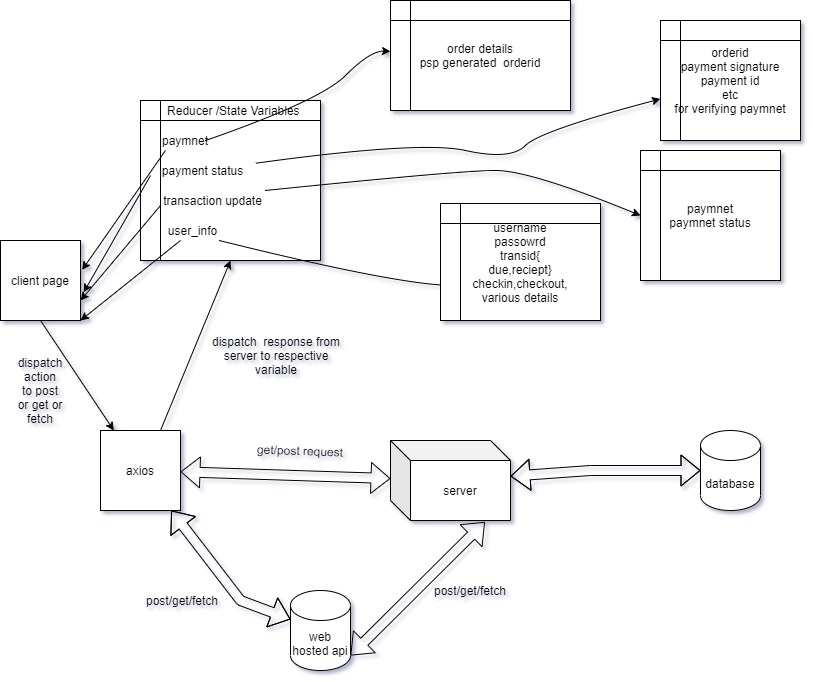

The diagram above was exported from draw.io. Its source (the exported page's mxGraphModel, read from the mxfile embedded in the PNG):
<mxGraphModel dx="1483" dy="800" grid="1" gridSize="10" guides="1" tooltips="1" connect="1" arrows="1" fold="1" page="1" pageScale="1" pageWidth="850" pageHeight="1100" math="0" shadow="0" extFonts="Permanent Marker^https://fonts.googleapis.com/css?family=Permanent+Marker">
  <root>
    <mxCell id="0" />
    <mxCell id="1" parent="0" />
    <mxCell id="CKlc6LkWCAu6GLkkcn7I-6" value="database" style="shape=cylinder3;whiteSpace=wrap;html=1;boundedLbl=1;backgroundOutline=1;size=15;" vertex="1" parent="1">
      <mxGeometry x="720" y="450" width="60" height="80" as="geometry" />
    </mxCell>
    <mxCell id="CKlc6LkWCAu6GLkkcn7I-7" value="server" style="shape=cube;whiteSpace=wrap;html=1;boundedLbl=1;backgroundOutline=1;darkOpacity=0.05;darkOpacity2=0.1;" vertex="1" parent="1">
      <mxGeometry x="410" y="460" width="120" height="80" as="geometry" />
    </mxCell>
    <mxCell id="CKlc6LkWCAu6GLkkcn7I-8" value="axios" style="whiteSpace=wrap;html=1;aspect=fixed;" vertex="1" parent="1">
      <mxGeometry x="120" y="450" width="80" height="80" as="geometry" />
    </mxCell>
    <mxCell id="CKlc6LkWCAu6GLkkcn7I-14" value="" style="shape=flexArrow;endArrow=classic;startArrow=classic;html=1;" edge="1" parent="1" source="CKlc6LkWCAu6GLkkcn7I-7" target="CKlc6LkWCAu6GLkkcn7I-6">
      <mxGeometry width="50" height="50" relative="1" as="geometry">
        <mxPoint x="470" y="300" as="sourcePoint" />
        <mxPoint x="520" y="250" as="targetPoint" />
        <Array as="points">
          <mxPoint x="610" y="490" />
        </Array>
      </mxGeometry>
    </mxCell>
    <mxCell id="CKlc6LkWCAu6GLkkcn7I-20" value="" style="shape=flexArrow;endArrow=classic;startArrow=classic;html=1;" edge="1" parent="1" source="CKlc6LkWCAu6GLkkcn7I-8" target="CKlc6LkWCAu6GLkkcn7I-7">
      <mxGeometry width="50" height="50" relative="1" as="geometry">
        <mxPoint x="340" y="430" as="sourcePoint" />
        <mxPoint x="390" y="380" as="targetPoint" />
      </mxGeometry>
    </mxCell>
    <mxCell id="CKlc6LkWCAu6GLkkcn7I-28" value="get/post request" style="text;html=1;strokeColor=none;fillColor=none;align=center;verticalAlign=middle;whiteSpace=wrap;rounded=0;rotation=2;" vertex="1" parent="1">
      <mxGeometry x="270" y="460" width="100" height="20" as="geometry" />
    </mxCell>
    <mxCell id="CKlc6LkWCAu6GLkkcn7I-29" value="client page" style="whiteSpace=wrap;html=1;aspect=fixed;" vertex="1" parent="1">
      <mxGeometry x="20" y="260" width="80" height="80" as="geometry" />
    </mxCell>
    <mxCell id="CKlc6LkWCAu6GLkkcn7I-30" value="" style="group" vertex="1" connectable="0" parent="1">
      <mxGeometry x="160" y="120" width="180" height="160" as="geometry" />
    </mxCell>
    <mxCell id="CKlc6LkWCAu6GLkkcn7I-21" value="" style="shape=internalStorage;whiteSpace=wrap;html=1;backgroundOutline=1;" vertex="1" parent="CKlc6LkWCAu6GLkkcn7I-30">
      <mxGeometry width="180" height="160" as="geometry" />
    </mxCell>
    <mxCell id="CKlc6LkWCAu6GLkkcn7I-23" value="Reducer /State Variables&amp;nbsp;" style="text;html=1;strokeColor=none;fillColor=none;align=center;verticalAlign=middle;whiteSpace=wrap;rounded=0;" vertex="1" parent="CKlc6LkWCAu6GLkkcn7I-30">
      <mxGeometry x="25" width="140" height="20" as="geometry" />
    </mxCell>
    <mxCell id="CKlc6LkWCAu6GLkkcn7I-24" value="paymnet" style="text;html=1;strokeColor=none;fillColor=none;align=center;verticalAlign=middle;whiteSpace=wrap;rounded=0;" vertex="1" parent="CKlc6LkWCAu6GLkkcn7I-30">
      <mxGeometry x="25" y="30" width="40" height="20" as="geometry" />
    </mxCell>
    <mxCell id="CKlc6LkWCAu6GLkkcn7I-25" value="payment status" style="text;html=1;strokeColor=none;fillColor=none;align=center;verticalAlign=middle;whiteSpace=wrap;rounded=0;" vertex="1" parent="CKlc6LkWCAu6GLkkcn7I-30">
      <mxGeometry x="10" y="60" width="105" height="20" as="geometry" />
    </mxCell>
    <mxCell id="CKlc6LkWCAu6GLkkcn7I-26" value="transaction update" style="text;html=1;strokeColor=none;fillColor=none;align=center;verticalAlign=middle;whiteSpace=wrap;rounded=0;" vertex="1" parent="CKlc6LkWCAu6GLkkcn7I-30">
      <mxGeometry x="20" y="90" width="105" height="20" as="geometry" />
    </mxCell>
    <mxCell id="CKlc6LkWCAu6GLkkcn7I-27" value="user_info" style="text;html=1;strokeColor=none;fillColor=none;align=center;verticalAlign=middle;whiteSpace=wrap;rounded=0;" vertex="1" parent="CKlc6LkWCAu6GLkkcn7I-30">
      <mxGeometry y="120" width="105" height="20" as="geometry" />
    </mxCell>
    <mxCell id="CKlc6LkWCAu6GLkkcn7I-34" value="" style="endArrow=classic;html=1;exitX=0.75;exitY=0;exitDx=0;exitDy=0;entryX=0.5;entryY=1;entryDx=0;entryDy=0;" edge="1" parent="1" source="CKlc6LkWCAu6GLkkcn7I-8" target="CKlc6LkWCAu6GLkkcn7I-21">
      <mxGeometry width="50" height="50" relative="1" as="geometry">
        <mxPoint x="430" y="350" as="sourcePoint" />
        <mxPoint x="480" y="300" as="targetPoint" />
      </mxGeometry>
    </mxCell>
    <mxCell id="CKlc6LkWCAu6GLkkcn7I-35" value="dispatch&amp;nbsp; response from server to respective variable" style="text;html=1;strokeColor=none;fillColor=none;align=center;verticalAlign=middle;whiteSpace=wrap;rounded=0;" vertex="1" parent="1">
      <mxGeometry x="222" y="360" width="148" height="30" as="geometry" />
    </mxCell>
    <mxCell id="CKlc6LkWCAu6GLkkcn7I-43" value="" style="endArrow=classic;html=1;entryX=1.02;entryY=0.368;entryDx=0;entryDy=0;entryPerimeter=0;exitX=0;exitY=1;exitDx=0;exitDy=0;" edge="1" parent="1" source="CKlc6LkWCAu6GLkkcn7I-24" target="CKlc6LkWCAu6GLkkcn7I-29">
      <mxGeometry width="50" height="50" relative="1" as="geometry">
        <mxPoint x="270" y="190" as="sourcePoint" />
        <mxPoint x="480" y="350" as="targetPoint" />
      </mxGeometry>
    </mxCell>
    <mxCell id="CKlc6LkWCAu6GLkkcn7I-44" value="" style="endArrow=classic;html=1;entryX=1.04;entryY=0.648;entryDx=0;entryDy=0;entryPerimeter=0;exitX=0;exitY=0.75;exitDx=0;exitDy=0;" edge="1" parent="1" source="CKlc6LkWCAu6GLkkcn7I-25" target="CKlc6LkWCAu6GLkkcn7I-29">
      <mxGeometry width="50" height="50" relative="1" as="geometry">
        <mxPoint x="430" y="400" as="sourcePoint" />
        <mxPoint x="480" y="350" as="targetPoint" />
      </mxGeometry>
    </mxCell>
    <mxCell id="CKlc6LkWCAu6GLkkcn7I-45" value="" style="endArrow=classic;html=1;entryX=1;entryY=0.75;entryDx=0;entryDy=0;exitX=0;exitY=0.75;exitDx=0;exitDy=0;" edge="1" parent="1" source="CKlc6LkWCAu6GLkkcn7I-26" target="CKlc6LkWCAu6GLkkcn7I-29">
      <mxGeometry width="50" height="50" relative="1" as="geometry">
        <mxPoint x="430" y="400" as="sourcePoint" />
        <mxPoint x="480" y="350" as="targetPoint" />
      </mxGeometry>
    </mxCell>
    <mxCell id="CKlc6LkWCAu6GLkkcn7I-46" value="" style="endArrow=classic;html=1;entryX=1;entryY=1;entryDx=0;entryDy=0;" edge="1" parent="1" source="CKlc6LkWCAu6GLkkcn7I-27" target="CKlc6LkWCAu6GLkkcn7I-29">
      <mxGeometry width="50" height="50" relative="1" as="geometry">
        <mxPoint x="430" y="400" as="sourcePoint" />
        <mxPoint x="480" y="350" as="targetPoint" />
      </mxGeometry>
    </mxCell>
    <mxCell id="CKlc6LkWCAu6GLkkcn7I-48" value="" style="endArrow=classic;html=1;exitX=0.5;exitY=1;exitDx=0;exitDy=0;" edge="1" parent="1" source="CKlc6LkWCAu6GLkkcn7I-29" target="CKlc6LkWCAu6GLkkcn7I-8">
      <mxGeometry width="50" height="50" relative="1" as="geometry">
        <mxPoint x="430" y="300" as="sourcePoint" />
        <mxPoint x="480" y="250" as="targetPoint" />
      </mxGeometry>
    </mxCell>
    <mxCell id="CKlc6LkWCAu6GLkkcn7I-49" value="dispatch action to post or get or fetch" style="text;html=1;strokeColor=none;fillColor=none;align=center;verticalAlign=middle;whiteSpace=wrap;rounded=0;" vertex="1" parent="1">
      <mxGeometry x="40" y="400" width="40" height="20" as="geometry" />
    </mxCell>
    <mxCell id="CKlc6LkWCAu6GLkkcn7I-51" value="web hosted api" style="shape=cylinder3;whiteSpace=wrap;html=1;boundedLbl=1;backgroundOutline=1;size=15;" vertex="1" parent="1">
      <mxGeometry x="310" y="610" width="60" height="80" as="geometry" />
    </mxCell>
    <mxCell id="CKlc6LkWCAu6GLkkcn7I-54" value="post/get/fetch" style="text;html=1;strokeColor=none;fillColor=none;align=center;verticalAlign=middle;whiteSpace=wrap;rounded=0;" vertex="1" parent="1">
      <mxGeometry x="182" y="610" width="40" height="20" as="geometry" />
    </mxCell>
    <mxCell id="CKlc6LkWCAu6GLkkcn7I-55" value="" style="shape=flexArrow;endArrow=classic;startArrow=classic;html=1;" edge="1" parent="1" source="CKlc6LkWCAu6GLkkcn7I-51" target="CKlc6LkWCAu6GLkkcn7I-8">
      <mxGeometry width="50" height="50" relative="1" as="geometry">
        <mxPoint x="430" y="460" as="sourcePoint" />
        <mxPoint x="480" y="410" as="targetPoint" />
        <Array as="points">
          <mxPoint x="260" y="620" />
        </Array>
      </mxGeometry>
    </mxCell>
    <mxCell id="CKlc6LkWCAu6GLkkcn7I-56" value="" style="shape=flexArrow;endArrow=classic;startArrow=classic;html=1;entryX=0.787;entryY=1.018;entryDx=0;entryDy=0;entryPerimeter=0;exitX=1;exitY=1;exitDx=0;exitDy=-15;exitPerimeter=0;" edge="1" parent="1" source="CKlc6LkWCAu6GLkkcn7I-51" target="CKlc6LkWCAu6GLkkcn7I-7">
      <mxGeometry width="50" height="50" relative="1" as="geometry">
        <mxPoint x="430" y="660" as="sourcePoint" />
        <mxPoint x="480" y="610" as="targetPoint" />
      </mxGeometry>
    </mxCell>
    <mxCell id="CKlc6LkWCAu6GLkkcn7I-57" value="post/get/fetch" style="text;html=1;strokeColor=none;fillColor=none;align=center;verticalAlign=middle;whiteSpace=wrap;rounded=0;" vertex="1" parent="1">
      <mxGeometry x="470" y="600" width="40" height="20" as="geometry" />
    </mxCell>
    <mxCell id="CKlc6LkWCAu6GLkkcn7I-58" value="" style="curved=1;endArrow=classic;html=1;exitX=0.75;exitY=1;exitDx=0;exitDy=0;" edge="1" parent="1" source="CKlc6LkWCAu6GLkkcn7I-27" target="CKlc6LkWCAu6GLkkcn7I-59">
      <mxGeometry width="50" height="50" relative="1" as="geometry">
        <mxPoint x="430" y="360" as="sourcePoint" />
        <mxPoint x="620" y="290" as="targetPoint" />
        <Array as="points">
          <mxPoint x="480" y="320" />
          <mxPoint x="510" y="280" />
        </Array>
      </mxGeometry>
    </mxCell>
    <mxCell id="CKlc6LkWCAu6GLkkcn7I-59" value="username&lt;br&gt;passowrd&lt;br&gt;transid{&lt;br&gt;due,reciept}&lt;br&gt;checkin,checkout,&lt;br&gt;various details" style="shape=internalStorage;whiteSpace=wrap;html=1;backgroundOutline=1;" vertex="1" parent="1">
      <mxGeometry x="460" y="223" width="160" height="117" as="geometry" />
    </mxCell>
    <mxCell id="CKlc6LkWCAu6GLkkcn7I-61" value="paymnet&lt;br&gt;paymnet status" style="shape=internalStorage;whiteSpace=wrap;html=1;backgroundOutline=1;" vertex="1" parent="1">
      <mxGeometry x="660" y="170" width="140" height="130" as="geometry" />
    </mxCell>
    <mxCell id="CKlc6LkWCAu6GLkkcn7I-62" value="" style="curved=1;endArrow=classic;html=1;exitX=1;exitY=0;exitDx=0;exitDy=0;entryX=0;entryY=0.5;entryDx=0;entryDy=0;" edge="1" parent="1" source="CKlc6LkWCAu6GLkkcn7I-26" target="CKlc6LkWCAu6GLkkcn7I-61">
      <mxGeometry width="50" height="50" relative="1" as="geometry">
        <mxPoint x="390" y="160" as="sourcePoint" />
        <mxPoint x="440" y="110" as="targetPoint" />
        <Array as="points">
          <mxPoint x="480" y="190" />
          <mxPoint x="550" y="190" />
        </Array>
      </mxGeometry>
    </mxCell>
    <mxCell id="CKlc6LkWCAu6GLkkcn7I-64" value="" style="curved=1;endArrow=classic;html=1;" edge="1" parent="1" source="CKlc6LkWCAu6GLkkcn7I-25" target="CKlc6LkWCAu6GLkkcn7I-65">
      <mxGeometry width="50" height="50" relative="1" as="geometry">
        <mxPoint x="390" y="160" as="sourcePoint" />
        <mxPoint x="570" y="120" as="targetPoint" />
        <Array as="points">
          <mxPoint x="440" y="160" />
          <mxPoint x="530" y="180" />
          <mxPoint x="560" y="150" />
        </Array>
      </mxGeometry>
    </mxCell>
    <mxCell id="CKlc6LkWCAu6GLkkcn7I-65" value="orderid&lt;br&gt;payment signature&lt;br&gt;payment id&lt;br&gt;etc&lt;br&gt;for verifying paymnet" style="shape=internalStorage;whiteSpace=wrap;html=1;backgroundOutline=1;" vertex="1" parent="1">
      <mxGeometry x="680" y="40" width="140" height="120" as="geometry" />
    </mxCell>
    <mxCell id="CKlc6LkWCAu6GLkkcn7I-66" value="" style="curved=1;endArrow=classic;html=1;exitX=1;exitY=0.5;exitDx=0;exitDy=0;" edge="1" parent="1" source="CKlc6LkWCAu6GLkkcn7I-24" target="CKlc6LkWCAu6GLkkcn7I-67">
      <mxGeometry width="50" height="50" relative="1" as="geometry">
        <mxPoint x="390" y="120" as="sourcePoint" />
        <mxPoint x="440" y="70" as="targetPoint" />
        <Array as="points">
          <mxPoint x="340" y="120" />
          <mxPoint x="390" y="70" />
        </Array>
      </mxGeometry>
    </mxCell>
    <mxCell id="CKlc6LkWCAu6GLkkcn7I-67" value="order details&lt;br&gt;psp generated&amp;nbsp; orderid" style="shape=internalStorage;whiteSpace=wrap;html=1;backgroundOutline=1;" vertex="1" parent="1">
      <mxGeometry x="410" y="20" width="180" height="110" as="geometry" />
    </mxCell>
  </root>
</mxGraphModel>